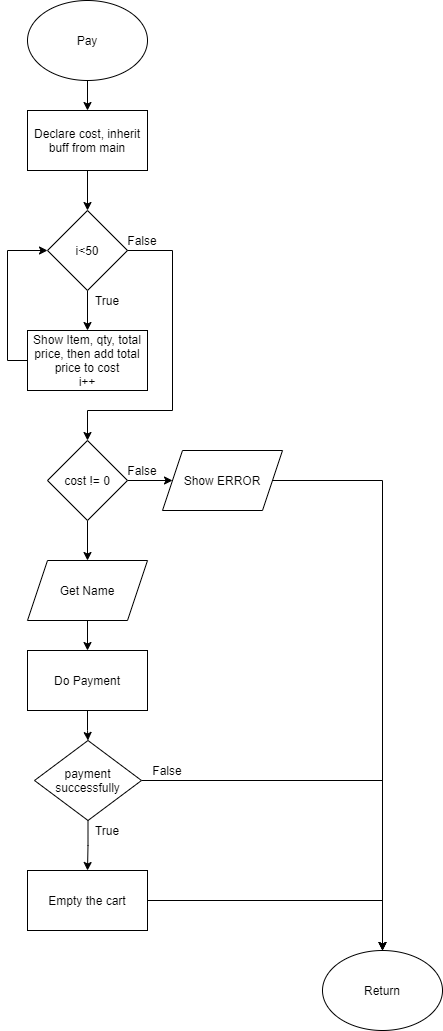

The diagram above was exported from draw.io. Its source (the exported page's mxGraphModel, read from the mxfile embedded in the PNG):
<mxGraphModel dx="890" dy="800" grid="1" gridSize="10" guides="1" tooltips="1" connect="1" arrows="1" fold="1" page="1" pageScale="1" pageWidth="850" pageHeight="1100" math="0" shadow="0">
  <root>
    <mxCell id="0" />
    <mxCell id="1" parent="0" />
    <mxCell id="450" style="edgeStyle=orthogonalEdgeStyle;rounded=0;orthogonalLoop=1;jettySize=auto;html=1;entryX=0.5;entryY=0;entryDx=0;entryDy=0;" edge="1" parent="1" source="451" target="453">
      <mxGeometry relative="1" as="geometry" />
    </mxCell>
    <mxCell id="451" value="Pay" style="ellipse;whiteSpace=wrap;html=1;" vertex="1" parent="1">
      <mxGeometry x="365" y="10" width="120" height="80" as="geometry" />
    </mxCell>
    <mxCell id="452" style="edgeStyle=orthogonalEdgeStyle;rounded=0;orthogonalLoop=1;jettySize=auto;html=1;" edge="1" parent="1" source="453" target="455">
      <mxGeometry relative="1" as="geometry" />
    </mxCell>
    <mxCell id="453" value="Declare cost, inherit buff from main" style="rounded=0;whiteSpace=wrap;html=1;" vertex="1" parent="1">
      <mxGeometry x="365" y="120" width="120" height="60" as="geometry" />
    </mxCell>
    <mxCell id="454" style="edgeStyle=orthogonalEdgeStyle;rounded=0;orthogonalLoop=1;jettySize=auto;html=1;entryX=0.5;entryY=0;entryDx=0;entryDy=0;" edge="1" parent="1" source="455" target="458">
      <mxGeometry relative="1" as="geometry" />
    </mxCell>
    <mxCell id="455" value="i&amp;lt;50" style="rhombus;whiteSpace=wrap;html=1;" vertex="1" parent="1">
      <mxGeometry x="385" y="220" width="80" height="80" as="geometry" />
    </mxCell>
    <mxCell id="456" style="edgeStyle=orthogonalEdgeStyle;rounded=0;orthogonalLoop=1;jettySize=auto;html=1;entryX=0;entryY=0.5;entryDx=0;entryDy=0;exitX=0;exitY=0.5;exitDx=0;exitDy=0;" edge="1" parent="1" source="458" target="455">
      <mxGeometry relative="1" as="geometry" />
    </mxCell>
    <mxCell id="457" style="edgeStyle=orthogonalEdgeStyle;rounded=0;orthogonalLoop=1;jettySize=auto;html=1;entryX=0.5;entryY=0;entryDx=0;entryDy=0;exitX=1;exitY=0.5;exitDx=0;exitDy=0;" edge="1" parent="1" source="455" target="461">
      <mxGeometry relative="1" as="geometry">
        <Array as="points">
          <mxPoint x="510" y="260" />
          <mxPoint x="510" y="420" />
          <mxPoint x="425" y="420" />
        </Array>
      </mxGeometry>
    </mxCell>
    <mxCell id="458" value="Show Item, qty, total price, then add total price to cost&lt;br&gt;i++" style="rounded=0;whiteSpace=wrap;html=1;" vertex="1" parent="1">
      <mxGeometry x="365" y="340" width="120" height="60" as="geometry" />
    </mxCell>
    <mxCell id="459" value="" style="edgeStyle=orthogonalEdgeStyle;rounded=0;orthogonalLoop=1;jettySize=auto;html=1;" edge="1" parent="1" source="461" target="463">
      <mxGeometry relative="1" as="geometry" />
    </mxCell>
    <mxCell id="460" style="edgeStyle=orthogonalEdgeStyle;rounded=0;orthogonalLoop=1;jettySize=auto;html=1;exitX=0.5;exitY=1;exitDx=0;exitDy=0;entryX=0.5;entryY=0;entryDx=0;entryDy=0;" edge="1" parent="1" source="461" target="465">
      <mxGeometry relative="1" as="geometry" />
    </mxCell>
    <mxCell id="461" value="cost != 0" style="rhombus;whiteSpace=wrap;html=1;" vertex="1" parent="1">
      <mxGeometry x="385" y="450" width="80" height="80" as="geometry" />
    </mxCell>
    <mxCell id="462" value="" style="edgeStyle=orthogonalEdgeStyle;rounded=0;orthogonalLoop=1;jettySize=auto;html=1;entryX=0.5;entryY=0;entryDx=0;entryDy=0;" edge="1" parent="1" source="463" target="473">
      <mxGeometry relative="1" as="geometry">
        <mxPoint x="650" y="490" as="targetPoint" />
      </mxGeometry>
    </mxCell>
    <mxCell id="463" value="Show ERROR" style="shape=parallelogram;perimeter=parallelogramPerimeter;whiteSpace=wrap;html=1;fixedSize=1;" vertex="1" parent="1">
      <mxGeometry x="500" y="460" width="120" height="60" as="geometry" />
    </mxCell>
    <mxCell id="464" style="edgeStyle=orthogonalEdgeStyle;rounded=0;orthogonalLoop=1;jettySize=auto;html=1;entryX=0.5;entryY=0;entryDx=0;entryDy=0;" edge="1" parent="1" source="465" target="467">
      <mxGeometry relative="1" as="geometry" />
    </mxCell>
    <mxCell id="465" value="Get Name" style="shape=parallelogram;perimeter=parallelogramPerimeter;whiteSpace=wrap;html=1;fixedSize=1;" vertex="1" parent="1">
      <mxGeometry x="365" y="570" width="120" height="60" as="geometry" />
    </mxCell>
    <mxCell id="466" value="" style="edgeStyle=orthogonalEdgeStyle;rounded=0;orthogonalLoop=1;jettySize=auto;html=1;" edge="1" parent="1" source="467" target="470">
      <mxGeometry relative="1" as="geometry" />
    </mxCell>
    <mxCell id="467" value="Do Payment" style="rounded=0;whiteSpace=wrap;html=1;" vertex="1" parent="1">
      <mxGeometry x="365" y="660" width="120" height="60" as="geometry" />
    </mxCell>
    <mxCell id="468" value="" style="edgeStyle=orthogonalEdgeStyle;rounded=0;orthogonalLoop=1;jettySize=auto;html=1;" edge="1" parent="1" source="470" target="472">
      <mxGeometry relative="1" as="geometry" />
    </mxCell>
    <mxCell id="469" style="edgeStyle=orthogonalEdgeStyle;rounded=0;orthogonalLoop=1;jettySize=auto;html=1;entryX=0.5;entryY=0;entryDx=0;entryDy=0;" edge="1" parent="1" source="470" target="473">
      <mxGeometry relative="1" as="geometry" />
    </mxCell>
    <mxCell id="470" value="payment successfully" style="rhombus;whiteSpace=wrap;html=1;rounded=0;" vertex="1" parent="1">
      <mxGeometry x="372" y="750" width="107" height="80" as="geometry" />
    </mxCell>
    <mxCell id="471" value="" style="edgeStyle=orthogonalEdgeStyle;rounded=0;orthogonalLoop=1;jettySize=auto;html=1;" edge="1" parent="1" source="472" target="473">
      <mxGeometry relative="1" as="geometry" />
    </mxCell>
    <mxCell id="472" value="Empty the cart" style="whiteSpace=wrap;html=1;rounded=0;" vertex="1" parent="1">
      <mxGeometry x="365" y="880" width="120" height="60" as="geometry" />
    </mxCell>
    <mxCell id="473" value="Return" style="ellipse;whiteSpace=wrap;html=1;rounded=0;" vertex="1" parent="1">
      <mxGeometry x="660" y="960" width="120" height="80" as="geometry" />
    </mxCell>
    <mxCell id="474" value="False" style="text;html=1;strokeColor=none;fillColor=none;align=center;verticalAlign=middle;whiteSpace=wrap;rounded=0;" vertex="1" parent="1">
      <mxGeometry x="460" y="240" width="40" height="20" as="geometry" />
    </mxCell>
    <mxCell id="475" value="True" style="text;html=1;strokeColor=none;fillColor=none;align=center;verticalAlign=middle;whiteSpace=wrap;rounded=0;" vertex="1" parent="1">
      <mxGeometry x="425" y="300" width="40" height="20" as="geometry" />
    </mxCell>
    <mxCell id="476" value="False" style="text;html=1;strokeColor=none;fillColor=none;align=center;verticalAlign=middle;whiteSpace=wrap;rounded=0;" vertex="1" parent="1">
      <mxGeometry x="460" y="470" width="40" height="20" as="geometry" />
    </mxCell>
    <mxCell id="477" value="False" style="text;html=1;strokeColor=none;fillColor=none;align=center;verticalAlign=middle;whiteSpace=wrap;rounded=0;" vertex="1" parent="1">
      <mxGeometry x="485" y="770" width="40" height="20" as="geometry" />
    </mxCell>
    <mxCell id="478" value="True" style="text;html=1;strokeColor=none;fillColor=none;align=center;verticalAlign=middle;whiteSpace=wrap;rounded=0;" vertex="1" parent="1">
      <mxGeometry x="425" y="830" width="40" height="20" as="geometry" />
    </mxCell>
  </root>
</mxGraphModel>